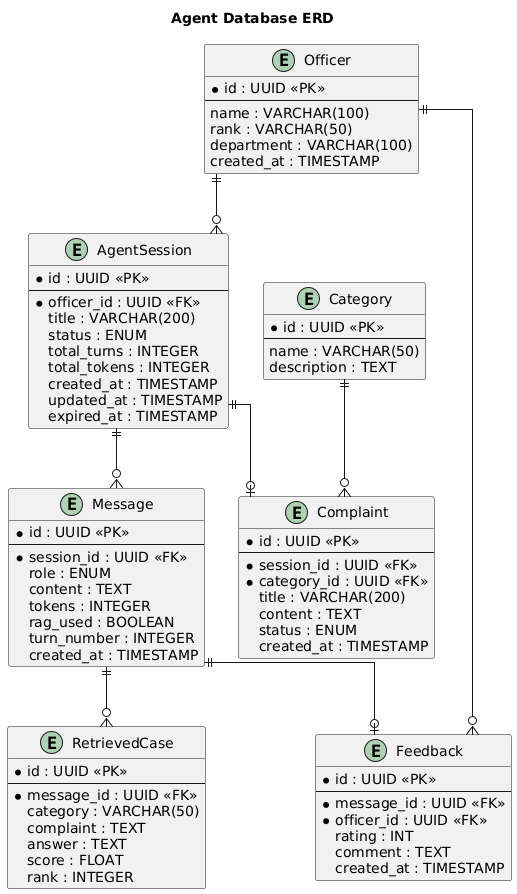

The diagram above was rendered by PlantUML. Its source (embedded in the PNG):
@startuml
skinparam backgroundColor white
skinparam shadowing false
skinparam linetype ortho
title Agent Database ERD

entity Officer {
  *id : UUID <<PK>>
  --
  name : VARCHAR(100)
  rank : VARCHAR(50)
  department : VARCHAR(100)
  created_at : TIMESTAMP
}

entity AgentSession {
  *id : UUID <<PK>>
  --
  *officer_id : UUID <<FK>>
  title : VARCHAR(200)
  status : ENUM
  total_turns : INTEGER
  total_tokens : INTEGER
  created_at : TIMESTAMP
  updated_at : TIMESTAMP
  expired_at : TIMESTAMP
}

entity Message {
  *id : UUID <<PK>>
  --
  *session_id : UUID <<FK>>
  role : ENUM
  content : TEXT
  tokens : INTEGER
  rag_used : BOOLEAN
  turn_number : INTEGER
  created_at : TIMESTAMP
}

entity RetrievedCase {
  *id : UUID <<PK>>
  --
  *message_id : UUID <<FK>>
  category : VARCHAR(50)
  complaint : TEXT
  answer : TEXT
  score : FLOAT
  rank : INTEGER
}

entity Feedback {
  *id : UUID <<PK>>
  --
  *message_id : UUID <<FK>>
  *officer_id : UUID <<FK>>
  rating : INT
  comment : TEXT
  created_at : TIMESTAMP
}

entity Complaint {
  *id : UUID <<PK>>
  --
  *session_id : UUID <<FK>>
  *category_id : UUID <<FK>>
  title : VARCHAR(200)
  content : TEXT
  status : ENUM
  created_at : TIMESTAMP
}

entity Category {
  *id : UUID <<PK>>
  --
  name : VARCHAR(50)
  description : TEXT
}

Officer ||--o{ AgentSession
AgentSession ||--o{ Message
Message ||--o{ RetrievedCase
Message ||--o| Feedback
Officer ||--o{ Feedback
AgentSession ||--o| Complaint
Category ||--o{ Complaint
@enduml